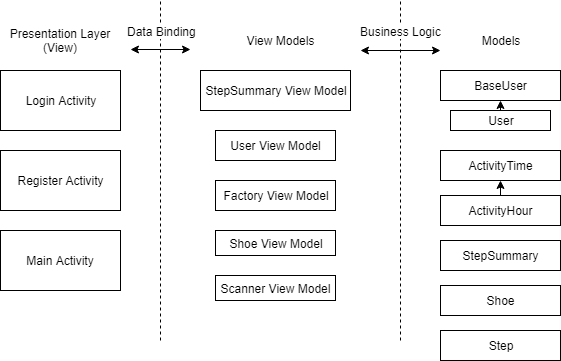

The diagram above was exported from draw.io. Its source (the exported page's mxGraphModel, read from the mxfile embedded in the PNG):
<mxGraphModel dx="1110" dy="484" grid="1" gridSize="10" guides="1" tooltips="1" connect="1" arrows="1" fold="1" page="1" pageScale="1" pageWidth="850" pageHeight="1100" math="0" shadow="0">
  <root>
    <mxCell id="0" />
    <mxCell id="1" parent="0" />
    <mxCell id="qbkyrxkJhxif24oSqXAd-1" value="Login Activity" style="rounded=0;whiteSpace=wrap;html=1;" vertex="1" parent="1">
      <mxGeometry x="40" y="80" width="120" height="60" as="geometry" />
    </mxCell>
    <mxCell id="qbkyrxkJhxif24oSqXAd-2" value="Register Activity" style="rounded=0;whiteSpace=wrap;html=1;" vertex="1" parent="1">
      <mxGeometry x="40" y="160" width="120" height="60" as="geometry" />
    </mxCell>
    <mxCell id="qbkyrxkJhxif24oSqXAd-3" value="Main Activity" style="rounded=0;whiteSpace=wrap;html=1;" vertex="1" parent="1">
      <mxGeometry x="40" y="240" width="120" height="60" as="geometry" />
    </mxCell>
    <mxCell id="qbkyrxkJhxif24oSqXAd-4" value="Presentation Layer (View)" style="text;html=1;strokeColor=none;fillColor=none;align=center;verticalAlign=middle;whiteSpace=wrap;rounded=0;" vertex="1" parent="1">
      <mxGeometry x="40" y="40" width="120" height="20" as="geometry" />
    </mxCell>
    <mxCell id="qbkyrxkJhxif24oSqXAd-5" value="" style="endArrow=none;dashed=1;html=1;" edge="1" parent="1">
      <mxGeometry width="50" height="50" relative="1" as="geometry">
        <mxPoint x="200" y="350" as="sourcePoint" />
        <mxPoint x="200" y="10" as="targetPoint" />
      </mxGeometry>
    </mxCell>
    <mxCell id="qbkyrxkJhxif24oSqXAd-7" value="View Models" style="text;html=1;strokeColor=none;fillColor=none;align=center;verticalAlign=middle;whiteSpace=wrap;rounded=0;" vertex="1" parent="1">
      <mxGeometry x="280" y="40" width="80" height="20" as="geometry" />
    </mxCell>
    <mxCell id="qbkyrxkJhxif24oSqXAd-8" value="StepSummary View Model" style="rounded=0;whiteSpace=wrap;html=1;" vertex="1" parent="1">
      <mxGeometry x="240" y="80" width="150" height="40" as="geometry" />
    </mxCell>
    <mxCell id="qbkyrxkJhxif24oSqXAd-9" value="User View Model" style="rounded=0;whiteSpace=wrap;html=1;" vertex="1" parent="1">
      <mxGeometry x="255" y="140" width="120" height="30" as="geometry" />
    </mxCell>
    <mxCell id="qbkyrxkJhxif24oSqXAd-10" value="Factory View Model" style="rounded=0;whiteSpace=wrap;html=1;" vertex="1" parent="1">
      <mxGeometry x="255" y="190" width="120" height="30" as="geometry" />
    </mxCell>
    <mxCell id="qbkyrxkJhxif24oSqXAd-11" value="Scanner View Model" style="rounded=0;whiteSpace=wrap;html=1;" vertex="1" parent="1">
      <mxGeometry x="255" y="285" width="120" height="25" as="geometry" />
    </mxCell>
    <mxCell id="qbkyrxkJhxif24oSqXAd-12" value="Shoe View Model" style="rounded=0;whiteSpace=wrap;html=1;" vertex="1" parent="1">
      <mxGeometry x="255" y="240" width="120" height="25" as="geometry" />
    </mxCell>
    <mxCell id="qbkyrxkJhxif24oSqXAd-13" value="" style="endArrow=classic;startArrow=classic;html=1;" edge="1" parent="1">
      <mxGeometry width="50" height="50" relative="1" as="geometry">
        <mxPoint x="170" y="59" as="sourcePoint" />
        <mxPoint x="230" y="59" as="targetPoint" />
      </mxGeometry>
    </mxCell>
    <mxCell id="qbkyrxkJhxif24oSqXAd-14" value="Data Binding" style="text;html=1;resizable=0;points=[];align=center;verticalAlign=middle;labelBackgroundColor=#ffffff;" vertex="1" connectable="0" parent="qbkyrxkJhxif24oSqXAd-13">
      <mxGeometry x="0.5091" y="1" relative="1" as="geometry">
        <mxPoint x="-15" y="-18" as="offset" />
      </mxGeometry>
    </mxCell>
    <mxCell id="qbkyrxkJhxif24oSqXAd-15" value="" style="endArrow=none;dashed=1;html=1;" edge="1" parent="1">
      <mxGeometry width="50" height="50" relative="1" as="geometry">
        <mxPoint x="440" y="350" as="sourcePoint" />
        <mxPoint x="440" y="10" as="targetPoint" />
      </mxGeometry>
    </mxCell>
    <mxCell id="qbkyrxkJhxif24oSqXAd-16" value="User" style="rounded=0;whiteSpace=wrap;html=1;" vertex="1" parent="1">
      <mxGeometry x="490" y="120" width="100" height="20" as="geometry" />
    </mxCell>
    <mxCell id="qbkyrxkJhxif24oSqXAd-17" value="BaseUser" style="rounded=0;whiteSpace=wrap;html=1;" vertex="1" parent="1">
      <mxGeometry x="480" y="80" width="120" height="30" as="geometry" />
    </mxCell>
    <mxCell id="qbkyrxkJhxif24oSqXAd-18" value="" style="endArrow=classic;html=1;entryX=0.5;entryY=1;entryDx=0;entryDy=0;exitX=0.5;exitY=0;exitDx=0;exitDy=0;" edge="1" parent="1" source="qbkyrxkJhxif24oSqXAd-16" target="qbkyrxkJhxif24oSqXAd-17">
      <mxGeometry width="50" height="50" relative="1" as="geometry">
        <mxPoint x="220" y="550" as="sourcePoint" />
        <mxPoint x="270" y="500" as="targetPoint" />
      </mxGeometry>
    </mxCell>
    <mxCell id="qbkyrxkJhxif24oSqXAd-19" value="ActivityHour" style="rounded=0;whiteSpace=wrap;html=1;" vertex="1" parent="1">
      <mxGeometry x="480" y="205" width="120" height="30" as="geometry" />
    </mxCell>
    <mxCell id="qbkyrxkJhxif24oSqXAd-20" value="StepSummary" style="rounded=0;whiteSpace=wrap;html=1;" vertex="1" parent="1">
      <mxGeometry x="480" y="250" width="120" height="30" as="geometry" />
    </mxCell>
    <mxCell id="qbkyrxkJhxif24oSqXAd-21" value="Shoe" style="rounded=0;whiteSpace=wrap;html=1;" vertex="1" parent="1">
      <mxGeometry x="480" y="295" width="120" height="30" as="geometry" />
    </mxCell>
    <mxCell id="qbkyrxkJhxif24oSqXAd-22" value="ActivityTime" style="rounded=0;whiteSpace=wrap;html=1;" vertex="1" parent="1">
      <mxGeometry x="480" y="160" width="120" height="30" as="geometry" />
    </mxCell>
    <mxCell id="qbkyrxkJhxif24oSqXAd-23" value="" style="endArrow=classic;html=1;entryX=0.5;entryY=1;entryDx=0;entryDy=0;exitX=0.5;exitY=0;exitDx=0;exitDy=0;" edge="1" parent="1" source="qbkyrxkJhxif24oSqXAd-19" target="qbkyrxkJhxif24oSqXAd-22">
      <mxGeometry width="50" height="50" relative="1" as="geometry">
        <mxPoint x="510" y="350" as="sourcePoint" />
        <mxPoint x="560" y="300" as="targetPoint" />
      </mxGeometry>
    </mxCell>
    <mxCell id="qbkyrxkJhxif24oSqXAd-24" value="Step" style="rounded=0;whiteSpace=wrap;html=1;" vertex="1" parent="1">
      <mxGeometry x="480" y="340" width="120" height="30" as="geometry" />
    </mxCell>
    <mxCell id="qbkyrxkJhxif24oSqXAd-25" value="Models" style="text;html=1;strokeColor=none;fillColor=none;align=center;verticalAlign=middle;whiteSpace=wrap;rounded=0;" vertex="1" parent="1">
      <mxGeometry x="520" y="40" width="40" height="20" as="geometry" />
    </mxCell>
    <mxCell id="qbkyrxkJhxif24oSqXAd-26" value="" style="endArrow=classic;startArrow=classic;html=1;" edge="1" parent="1">
      <mxGeometry width="50" height="50" relative="1" as="geometry">
        <mxPoint x="400" y="60" as="sourcePoint" />
        <mxPoint x="480" y="60" as="targetPoint" />
      </mxGeometry>
    </mxCell>
    <mxCell id="qbkyrxkJhxif24oSqXAd-27" value="Business Logic" style="text;html=1;resizable=0;points=[];align=center;verticalAlign=middle;labelBackgroundColor=#ffffff;" vertex="1" connectable="0" parent="qbkyrxkJhxif24oSqXAd-26">
      <mxGeometry x="0.3705" y="-2" relative="1" as="geometry">
        <mxPoint x="-15" y="-22" as="offset" />
      </mxGeometry>
    </mxCell>
  </root>
</mxGraphModel>